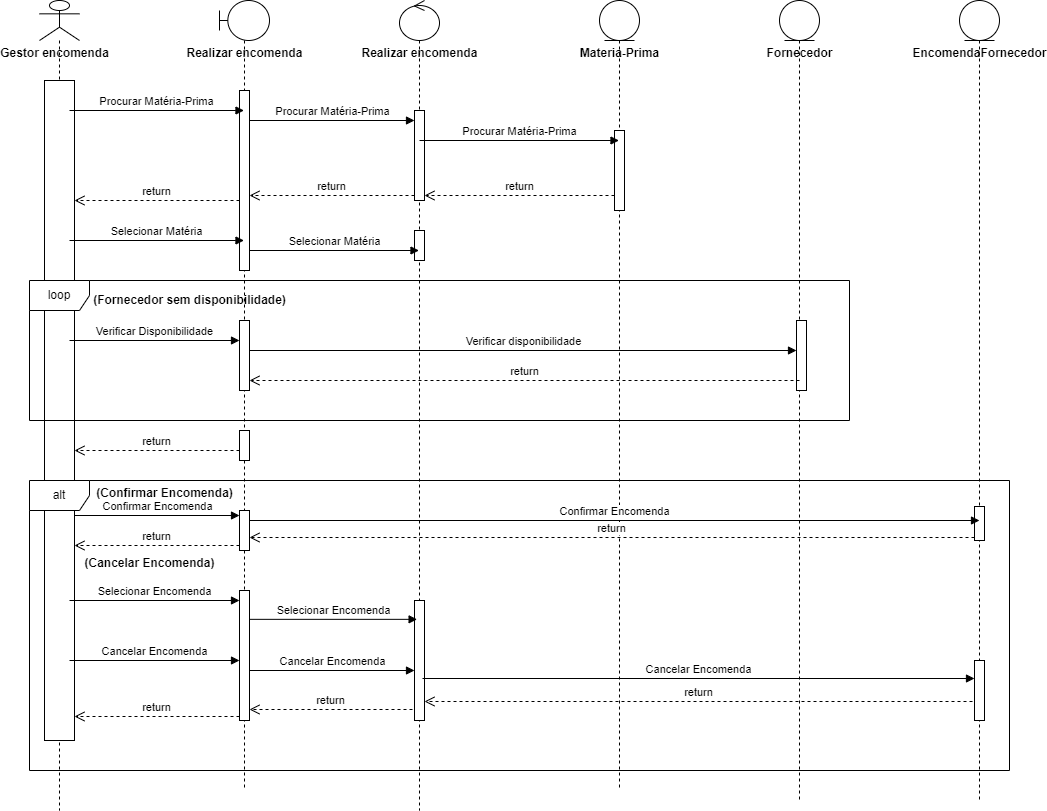

The diagram above was exported from draw.io. Its source (the exported page's mxGraphModel, read from the mxfile embedded in the PNG):
<mxGraphModel dx="1276" dy="606" grid="1" gridSize="10" guides="1" tooltips="1" connect="1" arrows="1" fold="1" page="1" pageScale="1" pageWidth="827" pageHeight="1169" math="0" shadow="0">
  <root>
    <mxCell id="0" />
    <mxCell id="1" parent="0" />
    <mxCell id="5TxeS8Qv7ezqarB21GdF-1" value="" style="shape=umlLifeline;perimeter=lifelinePerimeter;whiteSpace=wrap;html=1;container=1;dropTarget=0;collapsible=0;recursiveResize=0;outlineConnect=0;portConstraint=eastwest;newEdgeStyle={&quot;curved&quot;:0,&quot;rounded&quot;:0};participant=umlActor;" vertex="1" parent="1">
      <mxGeometry x="60" y="60" width="40" height="810" as="geometry" />
    </mxCell>
    <mxCell id="5TxeS8Qv7ezqarB21GdF-13" value="" style="html=1;points=[[0,0,0,0,5],[0,1,0,0,-5],[1,0,0,0,5],[1,1,0,0,-5]];perimeter=orthogonalPerimeter;outlineConnect=0;targetShapes=umlLifeline;portConstraint=eastwest;newEdgeStyle={&quot;curved&quot;:0,&quot;rounded&quot;:0};" vertex="1" parent="5TxeS8Qv7ezqarB21GdF-1">
      <mxGeometry x="5" y="80" width="30" height="660" as="geometry" />
    </mxCell>
    <mxCell id="5TxeS8Qv7ezqarB21GdF-2" value="Gestor encomenda" style="text;align=center;fontStyle=1;verticalAlign=middle;spacingLeft=3;spacingRight=3;strokeColor=none;rotatable=0;points=[[0,0.5],[1,0.5]];portConstraint=eastwest;html=1;" vertex="1" parent="1">
      <mxGeometry x="35" y="100" width="80" height="26" as="geometry" />
    </mxCell>
    <mxCell id="5TxeS8Qv7ezqarB21GdF-3" value="" style="shape=umlLifeline;perimeter=lifelinePerimeter;whiteSpace=wrap;html=1;container=1;dropTarget=0;collapsible=0;recursiveResize=0;outlineConnect=0;portConstraint=eastwest;newEdgeStyle={&quot;curved&quot;:0,&quot;rounded&quot;:0};participant=umlBoundary;" vertex="1" parent="1">
      <mxGeometry x="240" y="60" width="50" height="790" as="geometry" />
    </mxCell>
    <mxCell id="5TxeS8Qv7ezqarB21GdF-14" value="" style="html=1;points=[[0,0,0,0,5],[0,1,0,0,-5],[1,0,0,0,5],[1,1,0,0,-5]];perimeter=orthogonalPerimeter;outlineConnect=0;targetShapes=umlLifeline;portConstraint=eastwest;newEdgeStyle={&quot;curved&quot;:0,&quot;rounded&quot;:0};" vertex="1" parent="5TxeS8Qv7ezqarB21GdF-3">
      <mxGeometry x="20" y="90" width="10" height="180" as="geometry" />
    </mxCell>
    <mxCell id="5TxeS8Qv7ezqarB21GdF-33" value="" style="html=1;points=[[0,0,0,0,5],[0,1,0,0,-5],[1,0,0,0,5],[1,1,0,0,-5]];perimeter=orthogonalPerimeter;outlineConnect=0;targetShapes=umlLifeline;portConstraint=eastwest;newEdgeStyle={&quot;curved&quot;:0,&quot;rounded&quot;:0};" vertex="1" parent="5TxeS8Qv7ezqarB21GdF-3">
      <mxGeometry x="20" y="430" width="10" height="30" as="geometry" />
    </mxCell>
    <mxCell id="5TxeS8Qv7ezqarB21GdF-4" value="Realizar encomenda" style="text;align=center;fontStyle=1;verticalAlign=middle;spacingLeft=3;spacingRight=3;strokeColor=none;rotatable=0;points=[[0,0.5],[1,0.5]];portConstraint=eastwest;html=1;" vertex="1" parent="1">
      <mxGeometry x="225" y="100" width="80" height="26" as="geometry" />
    </mxCell>
    <mxCell id="5TxeS8Qv7ezqarB21GdF-5" value="" style="shape=umlLifeline;perimeter=lifelinePerimeter;whiteSpace=wrap;html=1;container=1;dropTarget=0;collapsible=0;recursiveResize=0;outlineConnect=0;portConstraint=eastwest;newEdgeStyle={&quot;curved&quot;:0,&quot;rounded&quot;:0};participant=umlControl;" vertex="1" parent="1">
      <mxGeometry x="420" y="60" width="40" height="810" as="geometry" />
    </mxCell>
    <mxCell id="5TxeS8Qv7ezqarB21GdF-16" value="" style="html=1;points=[[0,0,0,0,5],[0,1,0,0,-5],[1,0,0,0,5],[1,1,0,0,-5]];perimeter=orthogonalPerimeter;outlineConnect=0;targetShapes=umlLifeline;portConstraint=eastwest;newEdgeStyle={&quot;curved&quot;:0,&quot;rounded&quot;:0};" vertex="1" parent="5TxeS8Qv7ezqarB21GdF-5">
      <mxGeometry x="15" y="110" width="10" height="90" as="geometry" />
    </mxCell>
    <mxCell id="5TxeS8Qv7ezqarB21GdF-23" value="" style="html=1;points=[[0,0,0,0,5],[0,1,0,0,-5],[1,0,0,0,5],[1,1,0,0,-5]];perimeter=orthogonalPerimeter;outlineConnect=0;targetShapes=umlLifeline;portConstraint=eastwest;newEdgeStyle={&quot;curved&quot;:0,&quot;rounded&quot;:0};" vertex="1" parent="5TxeS8Qv7ezqarB21GdF-5">
      <mxGeometry x="15" y="230" width="10" height="30" as="geometry" />
    </mxCell>
    <mxCell id="5TxeS8Qv7ezqarB21GdF-6" value="Realizar encomenda" style="text;align=center;fontStyle=1;verticalAlign=middle;spacingLeft=3;spacingRight=3;strokeColor=none;rotatable=0;points=[[0,0.5],[1,0.5]];portConstraint=eastwest;html=1;" vertex="1" parent="1">
      <mxGeometry x="400" y="100" width="80" height="26" as="geometry" />
    </mxCell>
    <mxCell id="5TxeS8Qv7ezqarB21GdF-7" value="" style="shape=umlLifeline;perimeter=lifelinePerimeter;whiteSpace=wrap;html=1;container=1;dropTarget=0;collapsible=0;recursiveResize=0;outlineConnect=0;portConstraint=eastwest;newEdgeStyle={&quot;curved&quot;:0,&quot;rounded&quot;:0};participant=umlEntity;" vertex="1" parent="1">
      <mxGeometry x="620" y="60" width="40" height="790" as="geometry" />
    </mxCell>
    <mxCell id="5TxeS8Qv7ezqarB21GdF-18" value="" style="html=1;points=[[0,0,0,0,5],[0,1,0,0,-5],[1,0,0,0,5],[1,1,0,0,-5]];perimeter=orthogonalPerimeter;outlineConnect=0;targetShapes=umlLifeline;portConstraint=eastwest;newEdgeStyle={&quot;curved&quot;:0,&quot;rounded&quot;:0};" vertex="1" parent="5TxeS8Qv7ezqarB21GdF-7">
      <mxGeometry x="15" y="130" width="10" height="80" as="geometry" />
    </mxCell>
    <mxCell id="5TxeS8Qv7ezqarB21GdF-8" value="Materia-Prima" style="text;align=center;fontStyle=1;verticalAlign=middle;spacingLeft=3;spacingRight=3;strokeColor=none;rotatable=0;points=[[0,0.5],[1,0.5]];portConstraint=eastwest;html=1;" vertex="1" parent="1">
      <mxGeometry x="600" y="100" width="80" height="26" as="geometry" />
    </mxCell>
    <mxCell id="5TxeS8Qv7ezqarB21GdF-9" value="" style="shape=umlLifeline;perimeter=lifelinePerimeter;whiteSpace=wrap;html=1;container=1;dropTarget=0;collapsible=0;recursiveResize=0;outlineConnect=0;portConstraint=eastwest;newEdgeStyle={&quot;curved&quot;:0,&quot;rounded&quot;:0};participant=umlEntity;" vertex="1" parent="1">
      <mxGeometry x="800" y="60" width="40" height="800" as="geometry" />
    </mxCell>
    <mxCell id="5TxeS8Qv7ezqarB21GdF-10" value="Fornecedor" style="text;align=center;fontStyle=1;verticalAlign=middle;spacingLeft=3;spacingRight=3;strokeColor=none;rotatable=0;points=[[0,0.5],[1,0.5]];portConstraint=eastwest;html=1;" vertex="1" parent="1">
      <mxGeometry x="780" y="100" width="80" height="26" as="geometry" />
    </mxCell>
    <mxCell id="5TxeS8Qv7ezqarB21GdF-11" value="" style="shape=umlLifeline;perimeter=lifelinePerimeter;whiteSpace=wrap;html=1;container=1;dropTarget=0;collapsible=0;recursiveResize=0;outlineConnect=0;portConstraint=eastwest;newEdgeStyle={&quot;curved&quot;:0,&quot;rounded&quot;:0};participant=umlEntity;" vertex="1" parent="1">
      <mxGeometry x="980" y="60" width="40" height="800" as="geometry" />
    </mxCell>
    <mxCell id="5TxeS8Qv7ezqarB21GdF-12" value="EncomendaFornecedor" style="text;align=center;fontStyle=1;verticalAlign=middle;spacingLeft=3;spacingRight=3;strokeColor=none;rotatable=0;points=[[0,0.5],[1,0.5]];portConstraint=eastwest;html=1;" vertex="1" parent="1">
      <mxGeometry x="960" y="100" width="80" height="26" as="geometry" />
    </mxCell>
    <mxCell id="5TxeS8Qv7ezqarB21GdF-15" value="Procurar Matéria-Prima" style="html=1;verticalAlign=bottom;endArrow=block;curved=0;rounded=0;" edge="1" parent="1" target="5TxeS8Qv7ezqarB21GdF-3">
      <mxGeometry width="80" relative="1" as="geometry">
        <mxPoint x="90" y="170" as="sourcePoint" />
        <mxPoint x="170" y="170" as="targetPoint" />
      </mxGeometry>
    </mxCell>
    <mxCell id="5TxeS8Qv7ezqarB21GdF-17" value="Procurar Matéria-Prima" style="html=1;verticalAlign=bottom;endArrow=block;curved=0;rounded=0;" edge="1" parent="1" target="5TxeS8Qv7ezqarB21GdF-16">
      <mxGeometry width="80" relative="1" as="geometry">
        <mxPoint x="270" y="180" as="sourcePoint" />
        <mxPoint x="350" y="180" as="targetPoint" />
      </mxGeometry>
    </mxCell>
    <mxCell id="5TxeS8Qv7ezqarB21GdF-19" value="Procurar Matéria-Prima" style="html=1;verticalAlign=bottom;endArrow=block;curved=0;rounded=0;" edge="1" parent="1" target="5TxeS8Qv7ezqarB21GdF-7">
      <mxGeometry width="80" relative="1" as="geometry">
        <mxPoint x="440" y="200" as="sourcePoint" />
        <mxPoint x="520" y="200" as="targetPoint" />
      </mxGeometry>
    </mxCell>
    <mxCell id="5TxeS8Qv7ezqarB21GdF-20" value="return" style="html=1;verticalAlign=bottom;endArrow=open;dashed=1;endSize=8;curved=0;rounded=0;entryX=1;entryY=1;entryDx=0;entryDy=-5;entryPerimeter=0;" edge="1" parent="1" source="5TxeS8Qv7ezqarB21GdF-18" target="5TxeS8Qv7ezqarB21GdF-16">
      <mxGeometry relative="1" as="geometry">
        <mxPoint x="630" y="250" as="sourcePoint" />
        <mxPoint x="550" y="250" as="targetPoint" />
      </mxGeometry>
    </mxCell>
    <mxCell id="5TxeS8Qv7ezqarB21GdF-21" value="return" style="html=1;verticalAlign=bottom;endArrow=open;dashed=1;endSize=8;curved=0;rounded=0;exitX=0;exitY=1;exitDx=0;exitDy=-5;exitPerimeter=0;" edge="1" parent="1" source="5TxeS8Qv7ezqarB21GdF-16" target="5TxeS8Qv7ezqarB21GdF-14">
      <mxGeometry relative="1" as="geometry">
        <mxPoint x="430" y="250" as="sourcePoint" />
        <mxPoint x="350" y="250" as="targetPoint" />
      </mxGeometry>
    </mxCell>
    <mxCell id="5TxeS8Qv7ezqarB21GdF-22" value="return" style="html=1;verticalAlign=bottom;endArrow=open;dashed=1;endSize=8;curved=0;rounded=0;" edge="1" parent="1" target="5TxeS8Qv7ezqarB21GdF-13">
      <mxGeometry relative="1" as="geometry">
        <mxPoint x="260" y="260" as="sourcePoint" />
        <mxPoint x="180" y="260" as="targetPoint" />
      </mxGeometry>
    </mxCell>
    <mxCell id="5TxeS8Qv7ezqarB21GdF-24" value="Selecionar Matéria" style="html=1;verticalAlign=bottom;endArrow=block;curved=0;rounded=0;" edge="1" parent="1" target="5TxeS8Qv7ezqarB21GdF-3">
      <mxGeometry width="80" relative="1" as="geometry">
        <mxPoint x="90" y="300" as="sourcePoint" />
        <mxPoint x="170" y="300" as="targetPoint" />
      </mxGeometry>
    </mxCell>
    <mxCell id="5TxeS8Qv7ezqarB21GdF-25" value="Selecionar Matéria" style="html=1;verticalAlign=bottom;endArrow=block;curved=0;rounded=0;" edge="1" parent="1" target="5TxeS8Qv7ezqarB21GdF-5">
      <mxGeometry width="80" relative="1" as="geometry">
        <mxPoint x="270" y="310" as="sourcePoint" />
        <mxPoint x="350" y="310" as="targetPoint" />
      </mxGeometry>
    </mxCell>
    <mxCell id="5TxeS8Qv7ezqarB21GdF-26" value="loop" style="shape=umlFrame;whiteSpace=wrap;html=1;pointerEvents=0;" vertex="1" parent="1">
      <mxGeometry x="50" y="340" width="820" height="140" as="geometry" />
    </mxCell>
    <mxCell id="5TxeS8Qv7ezqarB21GdF-27" value="(Fornecedor sem disponibilidade)" style="text;align=center;fontStyle=1;verticalAlign=middle;spacingLeft=3;spacingRight=3;strokeColor=none;rotatable=0;points=[[0,0.5],[1,0.5]];portConstraint=eastwest;html=1;" vertex="1" parent="1">
      <mxGeometry x="170" y="347" width="80" height="26" as="geometry" />
    </mxCell>
    <mxCell id="5TxeS8Qv7ezqarB21GdF-28" value="" style="html=1;points=[[0,0,0,0,5],[0,1,0,0,-5],[1,0,0,0,5],[1,1,0,0,-5]];perimeter=orthogonalPerimeter;outlineConnect=0;targetShapes=umlLifeline;portConstraint=eastwest;newEdgeStyle={&quot;curved&quot;:0,&quot;rounded&quot;:0};" vertex="1" parent="1">
      <mxGeometry x="260" y="380" width="10" height="70" as="geometry" />
    </mxCell>
    <mxCell id="5TxeS8Qv7ezqarB21GdF-29" value="Verificar Disponibilidade" style="html=1;verticalAlign=bottom;endArrow=block;curved=0;rounded=0;" edge="1" parent="1" target="5TxeS8Qv7ezqarB21GdF-28">
      <mxGeometry width="80" relative="1" as="geometry">
        <mxPoint x="90" y="400" as="sourcePoint" />
        <mxPoint x="170" y="400" as="targetPoint" />
      </mxGeometry>
    </mxCell>
    <mxCell id="5TxeS8Qv7ezqarB21GdF-30" value="" style="html=1;points=[[0,0,0,0,5],[0,1,0,0,-5],[1,0,0,0,5],[1,1,0,0,-5]];perimeter=orthogonalPerimeter;outlineConnect=0;targetShapes=umlLifeline;portConstraint=eastwest;newEdgeStyle={&quot;curved&quot;:0,&quot;rounded&quot;:0};" vertex="1" parent="1">
      <mxGeometry x="817" y="380" width="10" height="70" as="geometry" />
    </mxCell>
    <mxCell id="5TxeS8Qv7ezqarB21GdF-31" value="Verificar disponibilidade" style="html=1;verticalAlign=bottom;endArrow=block;curved=0;rounded=0;" edge="1" parent="1" target="5TxeS8Qv7ezqarB21GdF-30">
      <mxGeometry width="80" relative="1" as="geometry">
        <mxPoint x="270" y="410" as="sourcePoint" />
        <mxPoint x="350" y="410" as="targetPoint" />
      </mxGeometry>
    </mxCell>
    <mxCell id="5TxeS8Qv7ezqarB21GdF-32" value="return" style="html=1;verticalAlign=bottom;endArrow=open;dashed=1;endSize=8;curved=0;rounded=0;" edge="1" parent="1" target="5TxeS8Qv7ezqarB21GdF-28">
      <mxGeometry relative="1" as="geometry">
        <mxPoint x="820" y="440" as="sourcePoint" />
        <mxPoint x="740" y="440" as="targetPoint" />
      </mxGeometry>
    </mxCell>
    <mxCell id="5TxeS8Qv7ezqarB21GdF-34" value="return" style="html=1;verticalAlign=bottom;endArrow=open;dashed=1;endSize=8;curved=0;rounded=0;" edge="1" parent="1" target="5TxeS8Qv7ezqarB21GdF-13">
      <mxGeometry relative="1" as="geometry">
        <mxPoint x="260" y="510" as="sourcePoint" />
        <mxPoint x="180" y="510" as="targetPoint" />
      </mxGeometry>
    </mxCell>
    <mxCell id="5TxeS8Qv7ezqarB21GdF-35" value="alt" style="shape=umlFrame;whiteSpace=wrap;html=1;pointerEvents=0;" vertex="1" parent="1">
      <mxGeometry x="50" y="540" width="980" height="290" as="geometry" />
    </mxCell>
    <mxCell id="5TxeS8Qv7ezqarB21GdF-36" value="(Confirmar Encomenda)" style="text;align=center;fontStyle=1;verticalAlign=middle;spacingLeft=3;spacingRight=3;strokeColor=none;rotatable=0;points=[[0,0.5],[1,0.5]];portConstraint=eastwest;html=1;" vertex="1" parent="1">
      <mxGeometry x="145" y="540" width="80" height="26" as="geometry" />
    </mxCell>
    <mxCell id="5TxeS8Qv7ezqarB21GdF-37" value="" style="html=1;points=[[0,0,0,0,5],[0,1,0,0,-5],[1,0,0,0,5],[1,1,0,0,-5]];perimeter=orthogonalPerimeter;outlineConnect=0;targetShapes=umlLifeline;portConstraint=eastwest;newEdgeStyle={&quot;curved&quot;:0,&quot;rounded&quot;:0};" vertex="1" parent="1">
      <mxGeometry x="260" y="570" width="10" height="40" as="geometry" />
    </mxCell>
    <mxCell id="5TxeS8Qv7ezqarB21GdF-38" value="Confirmar Encomenda" style="html=1;verticalAlign=bottom;endArrow=block;curved=0;rounded=0;entryX=0;entryY=0;entryDx=0;entryDy=5;entryPerimeter=0;" edge="1" parent="1" source="5TxeS8Qv7ezqarB21GdF-13" target="5TxeS8Qv7ezqarB21GdF-37">
      <mxGeometry width="80" relative="1" as="geometry">
        <mxPoint x="90" y="590" as="sourcePoint" />
        <mxPoint x="170" y="590" as="targetPoint" />
      </mxGeometry>
    </mxCell>
    <mxCell id="5TxeS8Qv7ezqarB21GdF-39" value="" style="html=1;points=[[0,0,0,0,5],[0,1,0,0,-5],[1,0,0,0,5],[1,1,0,0,-5]];perimeter=orthogonalPerimeter;outlineConnect=0;targetShapes=umlLifeline;portConstraint=eastwest;newEdgeStyle={&quot;curved&quot;:0,&quot;rounded&quot;:0};" vertex="1" parent="1">
      <mxGeometry x="995" y="566" width="10" height="34" as="geometry" />
    </mxCell>
    <mxCell id="5TxeS8Qv7ezqarB21GdF-40" value="Confirmar Encomenda" style="html=1;verticalAlign=bottom;endArrow=block;curved=0;rounded=0;" edge="1" parent="1" source="5TxeS8Qv7ezqarB21GdF-37">
      <mxGeometry width="80" relative="1" as="geometry">
        <mxPoint x="270" y="590" as="sourcePoint" />
        <mxPoint x="1000" y="580" as="targetPoint" />
      </mxGeometry>
    </mxCell>
    <mxCell id="5TxeS8Qv7ezqarB21GdF-41" value="return" style="html=1;verticalAlign=bottom;endArrow=open;dashed=1;endSize=8;curved=0;rounded=0;exitX=0;exitY=1;exitDx=0;exitDy=-5;exitPerimeter=0;" edge="1" parent="1">
      <mxGeometry relative="1" as="geometry">
        <mxPoint x="995" y="597" as="sourcePoint" />
        <mxPoint x="270" y="597" as="targetPoint" />
      </mxGeometry>
    </mxCell>
    <mxCell id="5TxeS8Qv7ezqarB21GdF-42" value="return" style="html=1;verticalAlign=bottom;endArrow=open;dashed=1;endSize=8;curved=0;rounded=0;" edge="1" parent="1">
      <mxGeometry relative="1" as="geometry">
        <mxPoint x="260" y="605" as="sourcePoint" />
        <mxPoint x="95" y="605" as="targetPoint" />
      </mxGeometry>
    </mxCell>
    <mxCell id="5TxeS8Qv7ezqarB21GdF-43" value="(Cancelar Encomenda)" style="text;align=center;fontStyle=1;verticalAlign=middle;spacingLeft=3;spacingRight=3;strokeColor=none;rotatable=0;points=[[0,0.5],[1,0.5]];portConstraint=eastwest;html=1;" vertex="1" parent="1">
      <mxGeometry x="130" y="610" width="80" height="26" as="geometry" />
    </mxCell>
    <mxCell id="5TxeS8Qv7ezqarB21GdF-44" value="" style="html=1;points=[[0,0,0,0,5],[0,1,0,0,-5],[1,0,0,0,5],[1,1,0,0,-5]];perimeter=orthogonalPerimeter;outlineConnect=0;targetShapes=umlLifeline;portConstraint=eastwest;newEdgeStyle={&quot;curved&quot;:0,&quot;rounded&quot;:0};" vertex="1" parent="1">
      <mxGeometry x="260" y="650" width="10" height="130" as="geometry" />
    </mxCell>
    <mxCell id="5TxeS8Qv7ezqarB21GdF-45" value="Selecionar Encomenda" style="html=1;verticalAlign=bottom;endArrow=block;curved=0;rounded=0;" edge="1" parent="1" target="5TxeS8Qv7ezqarB21GdF-44">
      <mxGeometry width="80" relative="1" as="geometry">
        <mxPoint x="90" y="660" as="sourcePoint" />
        <mxPoint x="170" y="660" as="targetPoint" />
      </mxGeometry>
    </mxCell>
    <mxCell id="5TxeS8Qv7ezqarB21GdF-46" value="" style="html=1;points=[[0,0,0,0,5],[0,1,0,0,-5],[1,0,0,0,5],[1,1,0,0,-5]];perimeter=orthogonalPerimeter;outlineConnect=0;targetShapes=umlLifeline;portConstraint=eastwest;newEdgeStyle={&quot;curved&quot;:0,&quot;rounded&quot;:0};" vertex="1" parent="1">
      <mxGeometry x="435" y="660" width="10" height="120" as="geometry" />
    </mxCell>
    <mxCell id="5TxeS8Qv7ezqarB21GdF-47" value="Selecionar Encomenda" style="html=1;verticalAlign=bottom;endArrow=block;curved=0;rounded=0;entryX=0.26;entryY=0.157;entryDx=0;entryDy=0;entryPerimeter=0;" edge="1" parent="1" source="5TxeS8Qv7ezqarB21GdF-44" target="5TxeS8Qv7ezqarB21GdF-46">
      <mxGeometry width="80" relative="1" as="geometry">
        <mxPoint x="270" y="670" as="sourcePoint" />
        <mxPoint x="350" y="670" as="targetPoint" />
      </mxGeometry>
    </mxCell>
    <mxCell id="5TxeS8Qv7ezqarB21GdF-48" value="" style="html=1;points=[[0,0,0,0,5],[0,1,0,0,-5],[1,0,0,0,5],[1,1,0,0,-5]];perimeter=orthogonalPerimeter;outlineConnect=0;targetShapes=umlLifeline;portConstraint=eastwest;newEdgeStyle={&quot;curved&quot;:0,&quot;rounded&quot;:0};" vertex="1" parent="1">
      <mxGeometry x="995" y="720" width="10" height="60" as="geometry" />
    </mxCell>
    <mxCell id="5TxeS8Qv7ezqarB21GdF-49" value="Cancelar Encomenda" style="html=1;verticalAlign=bottom;endArrow=block;curved=0;rounded=0;" edge="1" parent="1" target="5TxeS8Qv7ezqarB21GdF-44">
      <mxGeometry width="80" relative="1" as="geometry">
        <mxPoint x="90" y="720" as="sourcePoint" />
        <mxPoint x="170" y="720" as="targetPoint" />
      </mxGeometry>
    </mxCell>
    <mxCell id="5TxeS8Qv7ezqarB21GdF-50" value="Cancelar Encomenda" style="html=1;verticalAlign=bottom;endArrow=block;curved=0;rounded=0;" edge="1" parent="1" target="5TxeS8Qv7ezqarB21GdF-46">
      <mxGeometry width="80" relative="1" as="geometry">
        <mxPoint x="270" y="730" as="sourcePoint" />
        <mxPoint x="350" y="730" as="targetPoint" />
      </mxGeometry>
    </mxCell>
    <mxCell id="5TxeS8Qv7ezqarB21GdF-51" value="Cancelar Encomenda" style="html=1;verticalAlign=bottom;endArrow=block;curved=0;rounded=0;" edge="1" parent="1" target="5TxeS8Qv7ezqarB21GdF-48">
      <mxGeometry width="80" relative="1" as="geometry">
        <mxPoint x="443" y="738" as="sourcePoint" />
        <mxPoint x="523" y="738" as="targetPoint" />
      </mxGeometry>
    </mxCell>
    <mxCell id="5TxeS8Qv7ezqarB21GdF-52" value="return" style="html=1;verticalAlign=bottom;endArrow=open;dashed=1;endSize=8;curved=0;rounded=0;" edge="1" parent="1" target="5TxeS8Qv7ezqarB21GdF-46">
      <mxGeometry relative="1" as="geometry">
        <mxPoint x="993" y="761" as="sourcePoint" />
        <mxPoint x="448" y="766" as="targetPoint" />
      </mxGeometry>
    </mxCell>
    <mxCell id="5TxeS8Qv7ezqarB21GdF-53" value="return" style="html=1;verticalAlign=bottom;endArrow=open;dashed=1;endSize=8;curved=0;rounded=0;" edge="1" parent="1" target="5TxeS8Qv7ezqarB21GdF-44">
      <mxGeometry relative="1" as="geometry">
        <mxPoint x="433" y="769" as="sourcePoint" />
        <mxPoint x="353" y="769" as="targetPoint" />
      </mxGeometry>
    </mxCell>
    <mxCell id="5TxeS8Qv7ezqarB21GdF-54" value="return" style="html=1;verticalAlign=bottom;endArrow=open;dashed=1;endSize=8;curved=0;rounded=0;" edge="1" parent="1" target="5TxeS8Qv7ezqarB21GdF-13">
      <mxGeometry relative="1" as="geometry">
        <mxPoint x="260" y="776" as="sourcePoint" />
        <mxPoint x="180" y="776" as="targetPoint" />
      </mxGeometry>
    </mxCell>
  </root>
</mxGraphModel>